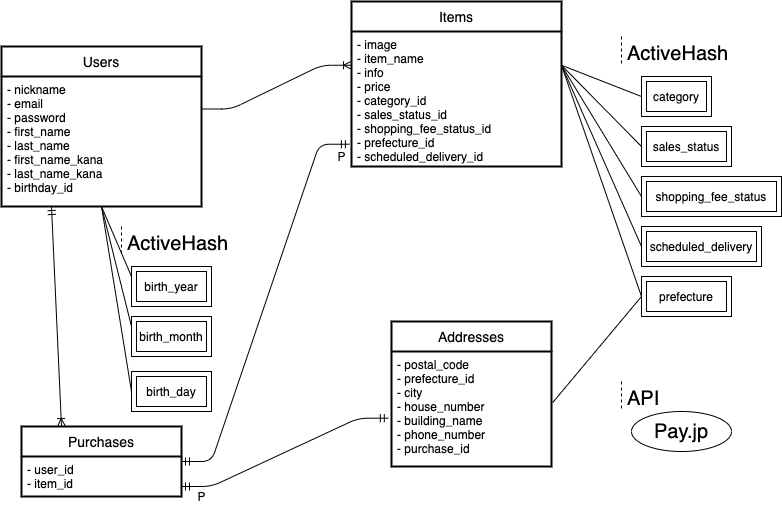

The diagram above was exported from draw.io. Its source (the exported page's mxGraphModel, read from the mxfile embedded in the PNG):
<mxGraphModel dx="891" dy="529" grid="1" gridSize="10" guides="1" tooltips="1" connect="1" arrows="1" fold="1" page="1" pageScale="1" pageWidth="827" pageHeight="1169" math="0" shadow="0">
  <root>
    <mxCell id="0" />
    <mxCell id="1" parent="0" />
    <mxCell id="9" value="" style="edgeStyle=entityRelationEdgeStyle;fontSize=12;html=1;endArrow=ERoneToMany;entryX=0;entryY=0.25;entryDx=0;entryDy=0;exitX=1;exitY=0.25;exitDx=0;exitDy=0;" parent="1" source="3" target="5" edge="1">
      <mxGeometry width="100" height="100" relative="1" as="geometry">
        <mxPoint x="280" y="330" as="sourcePoint" />
        <mxPoint x="380" y="230" as="targetPoint" />
      </mxGeometry>
    </mxCell>
    <mxCell id="16" value="" style="edgeStyle=entityRelationEdgeStyle;fontSize=12;html=1;endArrow=ERmandOne;startArrow=ERmandOne;entryX=-0.01;entryY=0.835;entryDx=0;entryDy=0;entryPerimeter=0;" parent="1" source="10" target="5" edge="1">
      <mxGeometry width="100" height="100" relative="1" as="geometry">
        <mxPoint x="70" y="320" as="sourcePoint" />
        <mxPoint x="390" y="320" as="targetPoint" />
      </mxGeometry>
    </mxCell>
    <mxCell id="19" value="P" style="text;html=1;align=center;verticalAlign=middle;resizable=0;points=[];autosize=1;" parent="1" vertex="1">
      <mxGeometry x="350" y="160" width="20" height="20" as="geometry" />
    </mxCell>
    <mxCell id="24" value="" style="edgeStyle=entityRelationEdgeStyle;fontSize=12;html=1;endArrow=ERmandOne;startArrow=ERmandOne;entryX=-0.02;entryY=0.58;entryDx=0;entryDy=0;entryPerimeter=0;exitX=1;exitY=0.75;exitDx=0;exitDy=0;" edge="1" parent="1" source="11" target="21">
      <mxGeometry width="100" height="100" relative="1" as="geometry">
        <mxPoint x="330" y="520" as="sourcePoint" />
        <mxPoint x="430" y="420" as="targetPoint" />
      </mxGeometry>
    </mxCell>
    <mxCell id="25" value="P" style="text;html=1;align=center;verticalAlign=middle;resizable=0;points=[];autosize=1;" vertex="1" parent="1">
      <mxGeometry x="210" y="500" width="20" height="20" as="geometry" />
    </mxCell>
    <mxCell id="33" value="ActiveHash" style="shape=partialRectangle;fillColor=none;align=left;verticalAlign=middle;strokeColor=none;spacingLeft=34;rotatable=0;points=[[0,0.5],[1,0.5]];portConstraint=eastwest;dropTarget=0;fontSize=20;" vertex="1" parent="1">
      <mxGeometry x="610" y="50" width="90" height="30" as="geometry" />
    </mxCell>
    <mxCell id="34" value="" style="shape=partialRectangle;top=0;left=0;bottom=0;fillColor=none;stokeWidth=1;dashed=1;align=left;verticalAlign=middle;spacingLeft=4;spacingRight=4;overflow=hidden;rotatable=0;points=[];portConstraint=eastwest;part=1;" vertex="1" connectable="0" parent="33">
      <mxGeometry width="30" height="30" as="geometry" />
    </mxCell>
    <mxCell id="37" value="category" style="shape=ext;margin=3;double=1;whiteSpace=wrap;html=1;align=center;" vertex="1" parent="1">
      <mxGeometry x="660" y="90" width="70" height="40" as="geometry" />
    </mxCell>
    <mxCell id="38" value="sales_status" style="shape=ext;margin=3;double=1;whiteSpace=wrap;html=1;align=center;" vertex="1" parent="1">
      <mxGeometry x="660" y="140" width="90" height="40" as="geometry" />
    </mxCell>
    <mxCell id="39" value="shopping_fee_status" style="shape=ext;margin=3;double=1;whiteSpace=wrap;html=1;align=center;" vertex="1" parent="1">
      <mxGeometry x="660" y="190" width="140" height="40" as="geometry" />
    </mxCell>
    <mxCell id="40" value="scheduled_delivery" style="shape=ext;margin=3;double=1;whiteSpace=wrap;html=1;align=center;" vertex="1" parent="1">
      <mxGeometry x="660" y="240" width="120" height="40" as="geometry" />
    </mxCell>
    <mxCell id="41" value="prefecture" style="shape=ext;margin=3;double=1;whiteSpace=wrap;html=1;align=center;" vertex="1" parent="1">
      <mxGeometry x="660" y="290" width="90" height="40" as="geometry" />
    </mxCell>
    <mxCell id="42" value="" style="endArrow=none;html=1;rounded=0;entryX=0;entryY=0.5;entryDx=0;entryDy=0;exitX=1;exitY=0.25;exitDx=0;exitDy=0;" edge="1" parent="1" source="5" target="37">
      <mxGeometry relative="1" as="geometry">
        <mxPoint x="570" y="360" as="sourcePoint" />
        <mxPoint x="730" y="360" as="targetPoint" />
      </mxGeometry>
    </mxCell>
    <mxCell id="43" value="" style="endArrow=none;html=1;rounded=0;entryX=0;entryY=0.5;entryDx=0;entryDy=0;exitX=1;exitY=0.25;exitDx=0;exitDy=0;" edge="1" parent="1" source="5" target="38">
      <mxGeometry relative="1" as="geometry">
        <mxPoint x="580" y="190" as="sourcePoint" />
        <mxPoint x="660" y="160" as="targetPoint" />
      </mxGeometry>
    </mxCell>
    <mxCell id="44" value="" style="endArrow=none;html=1;rounded=0;entryX=0;entryY=0.5;entryDx=0;entryDy=0;exitX=1;exitY=0.25;exitDx=0;exitDy=0;" edge="1" parent="1" source="5" target="39">
      <mxGeometry relative="1" as="geometry">
        <mxPoint x="600" y="180" as="sourcePoint" />
        <mxPoint x="680" y="160" as="targetPoint" />
      </mxGeometry>
    </mxCell>
    <mxCell id="45" value="" style="endArrow=none;html=1;rounded=0;entryX=0;entryY=0.5;entryDx=0;entryDy=0;exitX=1;exitY=0.25;exitDx=0;exitDy=0;" edge="1" parent="1" source="5" target="40">
      <mxGeometry relative="1" as="geometry">
        <mxPoint x="540" y="300" as="sourcePoint" />
        <mxPoint x="620" y="270" as="targetPoint" />
      </mxGeometry>
    </mxCell>
    <mxCell id="46" value="" style="endArrow=none;html=1;rounded=0;entryX=0;entryY=0.5;entryDx=0;entryDy=0;exitX=1;exitY=0.25;exitDx=0;exitDy=0;" edge="1" parent="1" source="5" target="41">
      <mxGeometry relative="1" as="geometry">
        <mxPoint x="560" y="270" as="sourcePoint" />
        <mxPoint x="640" y="240" as="targetPoint" />
      </mxGeometry>
    </mxCell>
    <mxCell id="47" value="" style="endArrow=none;html=1;rounded=0;entryX=0;entryY=0.5;entryDx=0;entryDy=0;exitX=1.007;exitY=0.445;exitDx=0;exitDy=0;exitPerimeter=0;" edge="1" parent="1" source="21" target="41">
      <mxGeometry relative="1" as="geometry">
        <mxPoint x="630" y="190" as="sourcePoint" />
        <mxPoint x="710" y="160" as="targetPoint" />
      </mxGeometry>
    </mxCell>
    <mxCell id="48" value="API" style="shape=partialRectangle;fillColor=none;align=left;verticalAlign=middle;strokeColor=none;spacingLeft=34;rotatable=0;points=[[0,0.5],[1,0.5]];portConstraint=eastwest;dropTarget=0;fontSize=20;" vertex="1" parent="1">
      <mxGeometry x="610" y="395" width="90" height="30" as="geometry" />
    </mxCell>
    <mxCell id="49" value="" style="shape=partialRectangle;top=0;left=0;bottom=0;fillColor=none;stokeWidth=1;dashed=1;align=left;verticalAlign=middle;spacingLeft=4;spacingRight=4;overflow=hidden;rotatable=0;points=[];portConstraint=eastwest;part=1;" vertex="1" connectable="0" parent="48">
      <mxGeometry width="30" height="30" as="geometry" />
    </mxCell>
    <mxCell id="50" value="Pay.jp" style="ellipse;whiteSpace=wrap;html=1;align=center;fontSize=20;" vertex="1" parent="1">
      <mxGeometry x="650" y="425" width="100" height="40" as="geometry" />
    </mxCell>
    <mxCell id="4" value="Items" style="swimlane;childLayout=stackLayout;horizontal=1;startSize=30;horizontalStack=0;fontSize=14;fontStyle=0;strokeWidth=2;resizeParent=0;resizeLast=1;shadow=0;dashed=0;align=center;" parent="1" vertex="1">
      <mxGeometry x="370" y="15" width="210" height="165" as="geometry" />
    </mxCell>
    <mxCell id="5" value="- image&#10;- item_name&#10;- info&#10;- price&#10;- category_id&#10;- sales_status_id&#10;- shopping_fee_status_id&#10;- prefecture_id&#10;- scheduled_delivery_id" style="align=left;strokeColor=none;fillColor=none;spacingLeft=4;fontSize=12;verticalAlign=top;resizable=0;rotatable=0;part=1;" parent="4" vertex="1">
      <mxGeometry y="30" width="210" height="135" as="geometry" />
    </mxCell>
    <mxCell id="2" value="Users" style="swimlane;childLayout=stackLayout;horizontal=1;startSize=30;horizontalStack=0;fontSize=14;fontStyle=0;strokeWidth=2;resizeParent=0;resizeLast=1;shadow=0;dashed=0;align=center;arcSize=9;" parent="1" vertex="1">
      <mxGeometry x="20" y="60" width="200" height="160" as="geometry" />
    </mxCell>
    <mxCell id="3" value="- nickname&#10;- email&#10;- password&#10;- first_name&#10;- last_name&#10;- first_name_kana&#10;- last_name_kana&#10;- birthday_id" style="align=left;strokeColor=none;fillColor=none;spacingLeft=4;fontSize=12;verticalAlign=top;resizable=0;rotatable=0;part=1;" parent="2" vertex="1">
      <mxGeometry y="30" width="200" height="130" as="geometry" />
    </mxCell>
    <mxCell id="20" value="Addresses" style="swimlane;childLayout=stackLayout;horizontal=1;startSize=30;horizontalStack=0;rounded=1;fontSize=14;fontStyle=0;strokeWidth=2;resizeParent=0;resizeLast=1;shadow=0;dashed=0;align=center;arcSize=0;" parent="1" vertex="1">
      <mxGeometry x="410" y="335" width="160" height="145" as="geometry">
        <mxRectangle x="370" y="320" width="100" height="30" as="alternateBounds" />
      </mxGeometry>
    </mxCell>
    <mxCell id="21" value="- postal_code&#10;- prefecture_id&#10;- city&#10;- house_number&#10;- building_name&#10;- phone_number&#10;- purchase_id" style="align=left;strokeColor=none;fillColor=none;spacingLeft=4;fontSize=12;verticalAlign=top;resizable=0;rotatable=0;part=1;" parent="20" vertex="1">
      <mxGeometry y="30" width="160" height="115" as="geometry" />
    </mxCell>
    <mxCell id="55" value="ActiveHash" style="shape=partialRectangle;fillColor=none;align=left;verticalAlign=middle;strokeColor=none;spacingLeft=34;rotatable=0;points=[[0,0.5],[1,0.5]];portConstraint=eastwest;dropTarget=0;fontSize=20;" vertex="1" parent="1">
      <mxGeometry x="110" y="240" width="90" height="30" as="geometry" />
    </mxCell>
    <mxCell id="56" value="" style="shape=partialRectangle;top=0;left=0;bottom=0;fillColor=none;stokeWidth=1;dashed=1;align=left;verticalAlign=middle;spacingLeft=4;spacingRight=4;overflow=hidden;rotatable=0;points=[];portConstraint=eastwest;part=1;" vertex="1" connectable="0" parent="55">
      <mxGeometry width="30" height="30" as="geometry" />
    </mxCell>
    <mxCell id="57" value="birth_year" style="shape=ext;margin=3;double=1;whiteSpace=wrap;html=1;align=center;" vertex="1" parent="1">
      <mxGeometry x="150" y="280" width="80" height="40" as="geometry" />
    </mxCell>
    <mxCell id="58" style="edgeStyle=orthogonalEdgeStyle;curved=1;rounded=0;orthogonalLoop=1;jettySize=auto;html=1;exitX=1;exitY=0.5;exitDx=0;exitDy=0;fontSize=20;" edge="1" parent="1" source="55" target="55">
      <mxGeometry relative="1" as="geometry" />
    </mxCell>
    <mxCell id="59" value="birth_month" style="shape=ext;margin=3;double=1;whiteSpace=wrap;html=1;align=center;" vertex="1" parent="1">
      <mxGeometry x="150" y="330" width="80" height="40" as="geometry" />
    </mxCell>
    <mxCell id="60" value="birth_day" style="shape=ext;margin=3;double=1;whiteSpace=wrap;html=1;align=center;" vertex="1" parent="1">
      <mxGeometry x="150" y="385" width="80" height="40" as="geometry" />
    </mxCell>
    <mxCell id="61" value="" style="endArrow=none;html=1;rounded=0;fontSize=20;exitX=0.5;exitY=1;exitDx=0;exitDy=0;entryX=0;entryY=0.25;entryDx=0;entryDy=0;" edge="1" parent="1" source="3" target="57">
      <mxGeometry relative="1" as="geometry">
        <mxPoint x="30" y="290" as="sourcePoint" />
        <mxPoint x="190" y="290" as="targetPoint" />
      </mxGeometry>
    </mxCell>
    <mxCell id="63" value="" style="endArrow=none;html=1;rounded=0;fontSize=20;exitX=0.5;exitY=1;exitDx=0;exitDy=0;entryX=0;entryY=0.25;entryDx=0;entryDy=0;" edge="1" parent="1" source="3" target="59">
      <mxGeometry relative="1" as="geometry">
        <mxPoint x="130" y="230" as="sourcePoint" />
        <mxPoint x="160" y="300" as="targetPoint" />
      </mxGeometry>
    </mxCell>
    <mxCell id="64" value="" style="endArrow=none;html=1;rounded=0;fontSize=20;exitX=0.5;exitY=1;exitDx=0;exitDy=0;entryX=0;entryY=0.5;entryDx=0;entryDy=0;" edge="1" parent="1" source="3" target="60">
      <mxGeometry relative="1" as="geometry">
        <mxPoint x="140" y="240" as="sourcePoint" />
        <mxPoint x="170" y="310" as="targetPoint" />
      </mxGeometry>
    </mxCell>
    <mxCell id="65" style="edgeStyle=orthogonalEdgeStyle;curved=1;rounded=0;orthogonalLoop=1;jettySize=auto;html=1;exitX=1;exitY=0.5;exitDx=0;exitDy=0;fontSize=20;" edge="1" parent="1" source="55" target="55">
      <mxGeometry relative="1" as="geometry" />
    </mxCell>
    <mxCell id="66" value="" style="fontSize=12;html=1;endArrow=ERoneToMany;startArrow=ERmandOne;entryX=0.25;entryY=0;entryDx=0;entryDy=0;exitX=0.25;exitY=1;exitDx=0;exitDy=0;" edge="1" parent="1" source="3" target="10">
      <mxGeometry width="100" height="100" relative="1" as="geometry">
        <mxPoint x="20" y="410" as="sourcePoint" />
        <mxPoint x="120" y="310" as="targetPoint" />
      </mxGeometry>
    </mxCell>
    <mxCell id="10" value="Purchases" style="swimlane;childLayout=stackLayout;horizontal=1;startSize=30;horizontalStack=0;fontSize=14;fontStyle=0;strokeWidth=2;resizeParent=0;resizeLast=1;shadow=0;dashed=0;align=center;" parent="1" vertex="1">
      <mxGeometry x="40" y="440" width="160" height="70" as="geometry" />
    </mxCell>
    <mxCell id="11" value="- user_id&#10;- item_id" style="align=left;strokeColor=none;fillColor=none;spacingLeft=4;fontSize=12;verticalAlign=top;resizable=0;rotatable=0;part=1;" parent="10" vertex="1">
      <mxGeometry y="30" width="160" height="40" as="geometry" />
    </mxCell>
  </root>
</mxGraphModel>